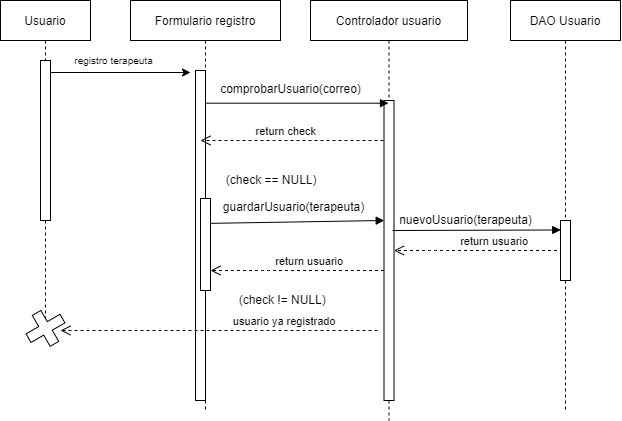

The diagram above was exported from draw.io. Its source (the exported page's mxGraphModel, read from the mxfile embedded in the PNG):
<mxGraphModel dx="1547" dy="541" grid="1" gridSize="10" guides="1" tooltips="1" connect="1" arrows="1" fold="1" page="1" pageScale="1" pageWidth="850" pageHeight="1100" math="0" shadow="0">
  <root>
    <mxCell id="0" />
    <mxCell id="1" parent="0" />
    <mxCell id="pOibz-NvhyBQim8fASFU-32" value="Formulario registro" style="shape=umlLifeline;perimeter=lifelinePerimeter;container=1;collapsible=0;recursiveResize=0;rounded=0;shadow=0;strokeWidth=1;size=40;" vertex="1" parent="1">
      <mxGeometry x="140" y="80" width="150" height="410" as="geometry" />
    </mxCell>
    <mxCell id="pOibz-NvhyBQim8fASFU-33" value="" style="points=[];perimeter=orthogonalPerimeter;rounded=0;shadow=0;strokeWidth=1;" vertex="1" parent="pOibz-NvhyBQim8fASFU-32">
      <mxGeometry x="65" y="70" width="10" height="330" as="geometry" />
    </mxCell>
    <mxCell id="pOibz-NvhyBQim8fASFU-73" value="guardarUsuario(terapeuta)" style="text;html=1;align=center;verticalAlign=middle;resizable=0;points=[];autosize=1;strokeColor=none;fillColor=none;" vertex="1" parent="pOibz-NvhyBQim8fASFU-32">
      <mxGeometry x="83" y="197" width="160" height="20" as="geometry" />
    </mxCell>
    <mxCell id="pOibz-NvhyBQim8fASFU-75" value="" style="points=[];perimeter=orthogonalPerimeter;rounded=0;shadow=0;strokeWidth=1;" vertex="1" parent="pOibz-NvhyBQim8fASFU-32">
      <mxGeometry x="70" y="198" width="10" height="92" as="geometry" />
    </mxCell>
    <mxCell id="pOibz-NvhyBQim8fASFU-79" value="&amp;nbsp; &amp;nbsp; &amp;nbsp; &amp;nbsp; &amp;nbsp; (check != NULL)" style="text;html=1;align=center;verticalAlign=middle;resizable=0;points=[];autosize=1;strokeColor=none;fillColor=none;" vertex="1" parent="pOibz-NvhyBQim8fASFU-32">
      <mxGeometry x="65" y="290" width="140" height="20" as="geometry" />
    </mxCell>
    <mxCell id="pOibz-NvhyBQim8fASFU-35" value="Controlador usuario" style="shape=umlLifeline;perimeter=lifelinePerimeter;container=1;collapsible=0;recursiveResize=0;rounded=0;shadow=0;strokeWidth=1;size=40;" vertex="1" parent="1">
      <mxGeometry x="320" y="80" width="157" height="420" as="geometry" />
    </mxCell>
    <mxCell id="pOibz-NvhyBQim8fASFU-36" value="" style="points=[];perimeter=orthogonalPerimeter;rounded=0;shadow=0;strokeWidth=1;" vertex="1" parent="pOibz-NvhyBQim8fASFU-35">
      <mxGeometry x="73.5" y="100" width="10" height="300" as="geometry" />
    </mxCell>
    <mxCell id="pOibz-NvhyBQim8fASFU-68" value="" style="verticalAlign=bottom;endArrow=block;shadow=0;strokeWidth=1;exitX=1.062;exitY=0.27;exitDx=0;exitDy=0;exitPerimeter=0;" edge="1" parent="pOibz-NvhyBQim8fASFU-35" source="pOibz-NvhyBQim8fASFU-75">
      <mxGeometry relative="1" as="geometry">
        <mxPoint x="-80" y="220" as="sourcePoint" />
        <mxPoint x="73.70999999999998" y="219.99999999999994" as="targetPoint" />
        <mxPoint as="offset" />
      </mxGeometry>
    </mxCell>
    <mxCell id="pOibz-NvhyBQim8fASFU-72" value="&amp;nbsp; &amp;nbsp; &amp;nbsp; &amp;nbsp; &amp;nbsp; (check == NULL)" style="text;html=1;align=center;verticalAlign=middle;resizable=0;points=[];autosize=1;strokeColor=none;fillColor=none;" vertex="1" parent="pOibz-NvhyBQim8fASFU-35">
      <mxGeometry x="-126" y="170" width="140" height="20" as="geometry" />
    </mxCell>
    <mxCell id="pOibz-NvhyBQim8fASFU-80" value="usuario ya registrado" style="verticalAlign=bottom;endArrow=open;dashed=1;endSize=8;exitX=0;exitY=0.95;shadow=0;strokeWidth=1;" edge="1" parent="pOibz-NvhyBQim8fASFU-35">
      <mxGeometry x="-0.4173" relative="1" as="geometry">
        <mxPoint x="-250" y="330" as="targetPoint" />
        <mxPoint x="67" y="330" as="sourcePoint" />
        <Array as="points">
          <mxPoint x="-53" y="330" />
        </Array>
        <mxPoint as="offset" />
      </mxGeometry>
    </mxCell>
    <mxCell id="pOibz-NvhyBQim8fASFU-76" value="return usuario" style="verticalAlign=bottom;endArrow=open;dashed=1;endSize=8;exitX=0;exitY=0.95;shadow=0;strokeWidth=1;" edge="1" parent="pOibz-NvhyBQim8fASFU-35">
      <mxGeometry x="-0.1399" relative="1" as="geometry">
        <mxPoint x="-100" y="270" as="targetPoint" />
        <mxPoint x="73.5" y="270" as="sourcePoint" />
        <Array as="points">
          <mxPoint x="-46.5" y="270" />
        </Array>
        <mxPoint as="offset" />
      </mxGeometry>
    </mxCell>
    <mxCell id="pOibz-NvhyBQim8fASFU-86" value="return usuario" style="verticalAlign=bottom;endArrow=open;dashed=1;endSize=8;exitX=0;exitY=0.95;shadow=0;strokeWidth=1;" edge="1" parent="pOibz-NvhyBQim8fASFU-35">
      <mxGeometry x="-0.2383" relative="1" as="geometry">
        <mxPoint x="83.5" y="250" as="targetPoint" />
        <mxPoint x="246.5" y="250" as="sourcePoint" />
        <Array as="points">
          <mxPoint x="126.5" y="250" />
        </Array>
        <mxPoint x="-1" as="offset" />
      </mxGeometry>
    </mxCell>
    <mxCell id="pOibz-NvhyBQim8fASFU-44" value="" style="verticalAlign=bottom;endArrow=block;shadow=0;strokeWidth=1;exitX=1.029;exitY=0.099;exitDx=0;exitDy=0;exitPerimeter=0;" edge="1" parent="1" source="pOibz-NvhyBQim8fASFU-33" target="pOibz-NvhyBQim8fASFU-35">
      <mxGeometry relative="1" as="geometry">
        <mxPoint x="200" y="180" as="sourcePoint" />
        <mxPoint x="393" y="180" as="targetPoint" />
        <mxPoint as="offset" />
      </mxGeometry>
    </mxCell>
    <mxCell id="pOibz-NvhyBQim8fASFU-45" value="DAO Usuario" style="shape=umlLifeline;perimeter=lifelinePerimeter;container=1;collapsible=0;recursiveResize=0;rounded=0;shadow=0;strokeWidth=1;" vertex="1" parent="1">
      <mxGeometry x="520" y="80" width="110" height="410" as="geometry" />
    </mxCell>
    <mxCell id="pOibz-NvhyBQim8fASFU-83" value="" style="verticalAlign=bottom;endArrow=block;shadow=0;strokeWidth=1;entryX=-0.176;entryY=0.158;entryDx=0;entryDy=0;entryPerimeter=0;" edge="1" parent="pOibz-NvhyBQim8fASFU-45">
      <mxGeometry relative="1" as="geometry">
        <mxPoint x="-118" y="230" as="sourcePoint" />
        <mxPoint x="50.23999999999978" y="229.4799999999999" as="targetPoint" />
        <mxPoint as="offset" />
      </mxGeometry>
    </mxCell>
    <mxCell id="pOibz-NvhyBQim8fASFU-84" value="" style="points=[];perimeter=orthogonalPerimeter;rounded=0;shadow=0;strokeWidth=1;" vertex="1" parent="pOibz-NvhyBQim8fASFU-45">
      <mxGeometry x="50" y="220" width="10" height="60" as="geometry" />
    </mxCell>
    <mxCell id="pOibz-NvhyBQim8fASFU-59" value="Usuario" style="shape=umlLifeline;perimeter=lifelinePerimeter;container=1;collapsible=0;recursiveResize=0;rounded=0;shadow=0;strokeWidth=1;size=40;" vertex="1" parent="1">
      <mxGeometry x="10" y="80" width="90" height="340" as="geometry" />
    </mxCell>
    <mxCell id="pOibz-NvhyBQim8fASFU-60" value="" style="points=[];perimeter=orthogonalPerimeter;rounded=0;shadow=0;strokeWidth=1;" vertex="1" parent="pOibz-NvhyBQim8fASFU-59">
      <mxGeometry x="40" y="60" width="10" height="160" as="geometry" />
    </mxCell>
    <mxCell id="pOibz-NvhyBQim8fASFU-82" value="" style="shape=cross;whiteSpace=wrap;html=1;rotation=-30;size=0.2766379137748569;" vertex="1" parent="pOibz-NvhyBQim8fASFU-59">
      <mxGeometry x="25.419999999999998" y="310" width="39.17" height="35.76" as="geometry" />
    </mxCell>
    <mxCell id="pOibz-NvhyBQim8fASFU-61" value="" style="endArrow=classic;html=1;rounded=0;startSize=17;endSize=6;strokeWidth=1;" edge="1" parent="1">
      <mxGeometry width="50" height="50" relative="1" as="geometry">
        <mxPoint x="60" y="152" as="sourcePoint" />
        <mxPoint x="200" y="152" as="targetPoint" />
      </mxGeometry>
    </mxCell>
    <mxCell id="pOibz-NvhyBQim8fASFU-62" value="&lt;span style=&quot;font-size: 10px;&quot;&gt;registro terapeuta&lt;/span&gt;" style="text;html=1;align=center;verticalAlign=middle;resizable=0;points=[];autosize=1;strokeColor=none;fillColor=none;" vertex="1" parent="1">
      <mxGeometry x="78" y="130" width="90" height="20" as="geometry" />
    </mxCell>
    <mxCell id="pOibz-NvhyBQim8fASFU-43" value="comprobarUsuario(correo)" style="text;html=1;align=center;verticalAlign=middle;resizable=0;points=[];autosize=1;strokeColor=none;fillColor=none;" vertex="1" parent="1">
      <mxGeometry x="220" y="159" width="160" height="20" as="geometry" />
    </mxCell>
    <mxCell id="pOibz-NvhyBQim8fASFU-34" value="return check" style="verticalAlign=bottom;endArrow=open;dashed=1;endSize=8;exitX=0;exitY=0.95;shadow=0;strokeWidth=1;" edge="1" parent="1">
      <mxGeometry x="0.0674" relative="1" as="geometry">
        <mxPoint x="210" y="220" as="targetPoint" />
        <mxPoint x="393" y="220" as="sourcePoint" />
        <Array as="points">
          <mxPoint x="273" y="220" />
        </Array>
        <mxPoint as="offset" />
      </mxGeometry>
    </mxCell>
    <mxCell id="pOibz-NvhyBQim8fASFU-85" value="nuevoUsuario(terapeuta)" style="text;html=1;align=center;verticalAlign=middle;resizable=0;points=[];autosize=1;strokeColor=none;fillColor=none;" vertex="1" parent="1">
      <mxGeometry x="400" y="290" width="150" height="20" as="geometry" />
    </mxCell>
  </root>
</mxGraphModel>